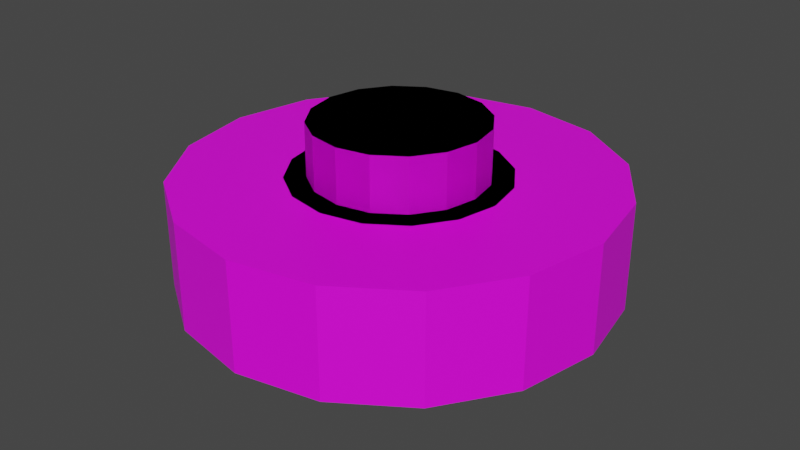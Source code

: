 # Source: models.blend  (saved by Blender 2.91.10; exported with 4.5.12 LTS)
import bpy
from mathutils import Matrix  # noqa: F401  (used for matrix-valued properties, if any)

bpy.ops.wm.read_factory_settings(use_empty=True)
scene = bpy.context.scene
scene.name = 'Scene'

# ---- collections
col_collection = bpy.data.collections.new('Collection'); scene.collection.children.link(col_collection)

# ---- images (referenced by path relative to the original .blend; pixels are not part of the script)
import os
ASSET_DIR = os.environ.get("B2B_ASSET_DIR", "")  # directory of the original .blend (textures are referenced by path, not embedded)
HERE = os.path.dirname(os.path.abspath(__file__))  # packed textures are extracted next to this script under _unpacked/

def load_image(name, relpath, width, height, colorspace="sRGB"):
    """Load a texture the original file referenced (path relative to the .blend, or extracted next to this script)."""
    p = next((c for c in (os.path.join(HERE, relpath), os.path.join(ASSET_DIR, relpath)) if relpath and os.path.exists(c)), "")
    if p:
        img = bpy.data.images.load(p, check_existing=True)
        img.name = name
    else:  # same state as the original file: an image datablock whose file is absent (Cycles renders it pink)
        img = bpy.data.images.new(name, width, height)
        img.source = "FILE"
        img.filepath = "//" + (relpath or name)
    img.colorspace_settings.name = colorspace
    return img
img_palette_png = load_image('palette.png', 'palette.png', 1024, 1024, 'sRGB')

# ---- materials (node trees are filled in below, after node groups)
mat_palette = bpy.data.materials.new('palette')
mat_palette.use_transparent_shadow = False

# ---- material node trees
mat_palette.use_nodes = True; mat_palette.node_tree.nodes.clear()
_N = mat_palette.node_tree.nodes; _L = mat_palette.node_tree.links
n0 = _N.new('ShaderNodeBsdfPrincipled'); n0.name = 'Principled BSDF'; n0.location = (10, 300)
n0.distribution = 'GGX'
n0.subsurface_method = 'BURLEY'
n0.inputs[3].default_value = 1.45
n0.inputs[27].default_value = (0.0, 0.0, 0.0, 1.0)
n0.inputs[28].default_value = 1.0
n1 = _N.new('ShaderNodeOutputMaterial'); n1.name = 'Material Output'; n1.location = (300, 300)
n2 = _N.new('ShaderNodeTexImage'); n2.name = 'Image Texture'; n2.location = (-465, 262)
n2.image = img_palette_png
n2.interpolation = 'Closest'
_L.new(n0.outputs[0], n1.inputs[0])
_L.new(n2.outputs[0], n0.inputs[0])
n1.is_active_output = True

# ---- world
world_world = bpy.data.worlds.new('World'); scene.world = world_world
world_world.use_nodes = True; world_world.node_tree.nodes.clear()
_N = world_world.node_tree.nodes; _L = world_world.node_tree.links
n0 = _N.new('ShaderNodeOutputWorld'); n0.name = 'World Output'; n0.location = (300, 300)
n1 = _N.new('ShaderNodeBackground'); n1.name = 'Background'; n1.location = (10, 300)
n1.inputs[0].default_value = (0.05088, 0.05088, 0.05088, 1.0)
_L.new(n1.outputs[0], n0.inputs[0])
n0.is_active_output = True
world_world.color = (0.05088, 0.05088, 0.05088)
world_world.use_sun_shadow = False
world_world.sun_shadow_jitter_overblur = 0.0

# ---- meshes
me_cylinder_002 = bpy.data.meshes.new('Cylinder.002')
me_cylinder_002.from_pydata([(0.0, 0.0, -0.5), (0.0, 0.0, 0.5), (0.0, 0.4, -0.5), (0.0, 0.4, 0.5), (0.1531, 0.3696, -0.5), (0.1531, 0.3696, 0.5), (0.2828, 0.2828, -0.5), (0.2828, 0.2828, 0.5), (0.3696, 0.1531, -0.5), (0.3696, 0.1531, 0.5), (0.4, -1.748e-08, -0.5), (0.4, -1.748e-08, 0.5), (0.3696, -0.1531, -0.5), (0.3696, -0.1531, 0.5), (0.2828, -0.2828, -0.5), (0.2828, -0.2828, 0.5), (0.1531, -0.3696, -0.5), (0.1531, -0.3696, 0.5), (6.04e-08, -0.4, -0.5), (6.04e-08, -0.4, 0.5), (-0.1531, -0.3696, -0.5), (-0.1531, -0.3696, 0.5), (-0.2828, -0.2828, -0.5), (-0.2828, -0.2828, 0.5), (-0.3696, -0.1531, -0.5), (-0.3696, -0.1531, 0.5), (-0.4, 4.77e-09, -0.5), (-0.4, 4.77e-09, 0.5), (-0.3696, 0.1531, -0.5), (-0.3696, 0.1531, 0.5), (-0.2828, 0.2828, -0.5), (-0.2828, 0.2828, 0.5), (-0.1531, 0.3696, -0.5), (-0.1531, 0.3696, 0.5), (0.0, 0.4, 0.25), (0.1531, 0.3696, 0.25), (0.2828, 0.2828, 0.25), (0.3696, 0.1531, 0.25), (0.4, -1.748e-08, 0.25), (0.3696, -0.1531, 0.25), (0.2828, -0.2828, 0.25), (0.1531, -0.3696, 0.25), (6.04e-08, -0.4, 0.25), (-0.1531, -0.3696, 0.25), (-0.2828, -0.2828, 0.25), (-0.3696, -0.1531, 0.25), (-0.4, 4.77e-09, 0.25), (-0.3696, 0.1531, 0.25), (-0.2828, 0.2828, 0.25), (-0.1531, 0.3696, 0.25), (0.1531, 0.3696, -0.25), (0.2828, 0.2828, -0.25), (0.3696, 0.1531, -0.25), (0.4, -1.748e-08, -0.25), (0.3696, -0.1531, -0.25), (0.2828, -0.2828, -0.25), (0.1531, -0.3696, -0.25), (6.04e-08, -0.4, -0.25), (-0.1531, -0.3696, -0.25), (-0.2828, -0.2828, -0.25), (-0.3696, -0.1531, -0.25), (-0.4, 4.77e-09, -0.25), (-0.3696, 0.1531, -0.25), (-0.2828, 0.2828, -0.25), (-0.1531, 0.3696, -0.25), (0.0, 0.4, -0.25), (9.866e-08, 1.0, -0.25), (9.866e-08, 1.0, 0.25), (-0.3827, 0.9239, 0.25), (-0.7071, 0.7071, 0.25), (-0.9239, 0.3827, 0.25), (-1.0, 5.7e-08, 0.25), (-0.9239, -0.3827, 0.25), (-0.7071, -0.7071, 0.25), (-0.3827, -0.9239, 0.25), (1.765e-07, -1.0, 0.25), (0.3827, -0.9239, 0.25), (0.7071, -0.7071, 0.25), (0.9239, -0.3827, 0.25), (1.0, -5.878e-09, 0.25), (0.9239, 0.3827, 0.25), (0.7071, 0.7071, 0.25), (0.3827, 0.9239, 0.25), (0.3827, 0.9239, -0.25), (0.7071, 0.7071, -0.25), (0.9239, 0.3827, -0.25), (1.0, -5.878e-09, -0.25), (0.9239, -0.3827, -0.25), (0.7071, -0.7071, -0.25), (0.3827, -0.9239, -0.25), (1.765e-07, -1.0, -0.25), (-0.3827, -0.9239, -0.25), (-0.7071, -0.7071, -0.25), (-0.9239, -0.3827, -0.25), (-1.0, 5.7e-08, -0.25), (-0.9239, 0.3827, -0.25), (-0.7071, 0.7071, -0.25), (-0.3827, 0.9239, -0.25)], [], [(0, 2, 4), (1, 5, 3), (34, 3, 5, 35), (0, 4, 6), (1, 7, 5), (35, 5, 7, 36), (0, 6, 8), (1, 9, 7), (36, 7, 9, 37), (0, 8, 10), (1, 11, 9), (37, 9, 11, 38), (0, 10, 12), (1, 13, 11), (38, 11, 13, 39), (0, 12, 14), (1, 15, 13), (39, 13, 15, 40), (0, 14, 16), (1, 17, 15), (40, 15, 17, 41), (0, 16, 18), (1, 19, 17), (41, 17, 19, 42), (0, 18, 20), (1, 21, 19), (42, 19, 21, 43), (0, 20, 22), (1, 23, 21), (43, 21, 23, 44), (0, 22, 24), (1, 25, 23), (44, 23, 25, 45), (0, 24, 26), (1, 27, 25), (45, 25, 27, 46), (0, 26, 28), (1, 29, 27), (46, 27, 29, 47), (0, 28, 30), (1, 31, 29), (47, 29, 31, 48), (0, 30, 32), (1, 33, 31), (48, 31, 33, 49), (0, 32, 2), (1, 3, 33), (49, 33, 3, 34), (48, 49, 68, 69), (59, 58, 91, 92), (35, 36, 81, 82), (49, 34, 67, 68), (58, 57, 90, 91), (36, 37, 80, 81), (57, 56, 89, 90), (37, 38, 79, 80), (56, 55, 88, 89), (38, 39, 78, 79), (55, 54, 87, 88), (39, 40, 77, 78), (54, 53, 86, 87), (40, 41, 76, 77), (53, 52, 85, 86), (2, 65, 50, 4), (4, 50, 51, 6), (6, 51, 52, 8), (8, 52, 53, 10), (10, 53, 54, 12), (12, 54, 55, 14), (14, 55, 56, 16), (16, 56, 57, 18), (18, 57, 58, 20), (20, 58, 59, 22), (22, 59, 60, 24), (24, 60, 61, 26), (26, 61, 62, 28), (28, 62, 63, 30), (30, 63, 64, 32), (32, 64, 65, 2), (41, 42, 75, 76), (96, 69, 68, 97), (95, 70, 69, 96), (94, 71, 70, 95), (93, 72, 71, 94), (92, 73, 72, 93), (91, 74, 73, 92), (90, 75, 74, 91), (89, 76, 75, 90), (88, 77, 76, 89), (87, 78, 77, 88), (86, 79, 78, 87), (85, 80, 79, 86), (84, 81, 80, 85), (83, 82, 81, 84), (66, 67, 82, 83), (97, 68, 67, 66), (34, 35, 82, 67), (60, 59, 92, 93), (47, 48, 69, 70), (61, 60, 93, 94), (46, 47, 70, 71), (62, 61, 94, 95), (45, 46, 71, 72), (63, 62, 95, 96), (44, 45, 72, 73), (50, 65, 66, 83), (64, 63, 96, 97), (43, 44, 73, 74), (51, 50, 83, 84), (65, 64, 97, 66), (42, 43, 74, 75), (52, 51, 84, 85)])
_uv = me_cylinder_002.uv_layers.new(name='UVMap')
_uv.uv.foreach_set('vector', [0.6736, 0.7437, 0.6736, 0.7437, 0.6736, 0.7437, 0.6736, 0.7437, 0.6736, 0.7437, 0.6736, 0.7437, 0.6736, 0.7437, 0.6736, 0.7437, 0.6736, 0.7437, 0.6736, 0.7437, 0.6736, 0.7437, 0.6736, 0.7437, 0.6736, 0.7437, 0.6736, 0.7437, 0.6736, 0.7437, 0.6736, 0.7437, 0.6736, 0.7437, 0.6736, 0.7437, 0.6736, 0.7437, 0.6736, 0.7437, 0.6736, 0.7437, 0.6736, 0.7437, 0.6736, 0.7437, 0.6736, 0.7437, 0.6736, 0.7437, 0.6736, 0.7437, 0.6736, 0.7437, 0.6736, 0.7437, 0.6736, 0.7437, 0.6736, 0.7437, 0.6736, 0.7437, 0.6736, 0.7437, 0.6736, 0.7437, 0.6736, 0.7437, 0.6736, 0.7437, 0.6736, 0.7437, 0.6736, 0.7437, 0.6736, 0.7437, 0.6736, 0.7437, 0.6736, 0.7437, 0.6736, 0.7437, 0.6736, 0.7437, 0.6736, 0.7437, 0.6736, 0.7437, 0.6736, 0.7437, 0.6736, 0.7437, 0.6736, 0.7437, 0.6736, 0.7437, 0.6736, 0.7437, 0.6736, 0.7437, 0.6736, 0.7437, 0.6736, 0.7437, 0.6736, 0.7437, 0.6736, 0.7437, 0.6736, 0.7437, 0.6736, 0.7437, 0.6736, 0.7437, 0.6736, 0.7437, 0.6736, 0.7437, 0.6736, 0.7437, 0.6736, 0.7437, 0.6736, 0.7437, 0.6736, 0.7437, 0.6736, 0.7437, 0.6736, 0.7437, 0.6736, 0.7437, 0.6736, 0.7437, 0.6736, 0.7437, 0.6736, 0.7437, 0.6736, 0.7437, 0.6736, 0.7437, 0.6736, 0.7437, 0.6736, 0.7437, 0.6736, 0.7437, 0.6736, 0.7437, 0.6736, 0.7437, 0.6736, 0.7437, 0.6736, 0.7437, 0.6736, 0.7437, 0.6736, 0.7437, 0.6736, 0.7437, 0.6736, 0.7437, 0.6736, 0.7437, 0.6736, 0.7437, 0.6736, 0.7437, 0.6736, 0.7437, 0.6736, 0.7437, 0.6736, 0.7437, 0.6736, 0.7437, 0.6736, 0.7437, 0.6736, 0.7437, 0.6736, 0.7437, 0.6736, 0.7437, 0.6736, 0.7437, 0.6736, 0.7437, 0.6736, 0.7437, 0.6736, 0.7437, 0.6736, 0.7437, 0.6736, 0.7437, 0.6736, 0.7437, 0.6736, 0.7437, 0.6736, 0.7437, 0.6736, 0.7437, 0.6736, 0.7437, 0.6736, 0.7437, 0.6736, 0.7437, 0.6736, 0.7437, 0.6736, 0.7437, 0.6736, 0.7437, 0.6736, 0.7437, 0.6736, 0.7437, 0.6736, 0.7437, 0.6736, 0.7437, 0.6736, 0.7437, 0.6736, 0.7437, 0.6736, 0.7437, 0.6736, 0.7437, 0.6736, 0.7437, 0.6736, 0.7437, 0.6736, 0.7437, 0.6736, 0.7437, 0.6736, 0.7437, 0.6736, 0.7437, 0.6736, 0.7437, 0.6736, 0.7437, 0.6736, 0.7437, 0.6736, 0.7437, 0.6736, 0.7437, 0.6736, 0.7437, 0.6736, 0.7437, 0.6736, 0.7437, 0.6736, 0.7437, 0.6736, 0.7437, 0.6736, 0.7437, 0.6736, 0.7437, 0.6736, 0.7437, 0.6736, 0.7437, 0.6736, 0.7437, 0.6736, 0.7437, 0.6736, 0.7437, 0.6736, 0.7437, 0.6736, 0.7437, 0.6736, 0.7437, 0.6736, 0.7437, 0.6736, 0.7437, 0.6736, 0.7437, 0.6736, 0.7437, 0.6736, 0.7437, 0.6736, 0.7437, 0.6736, 0.7437, 0.6736, 0.7437, 0.6736, 0.7437, 0.6736, 0.7437, 0.6736, 0.7437, 0.6736, 0.7437, 0.6736, 0.7437, 0.6736, 0.7437, 0.6736, 0.7437, 0.6736, 0.7437, 0.6736, 0.7437, 0.2597, 0.3376, 0.2597, 0.3376, 0.2597, 0.3376, 0.2597, 0.3376, 0.2597, 0.3376, 0.2597, 0.3376, 0.2597, 0.3376, 0.2597, 0.3376, 0.2597, 0.3376, 0.2597, 0.3376, 0.2597, 0.3376, 0.2597, 0.3376, 0.2597, 0.3376, 0.2597, 0.3376, 0.2597, 0.3376, 0.2597, 0.3376, 0.2597, 0.3376, 0.2597, 0.3376, 0.2597, 0.3376, 0.2597, 0.3376, 0.2597, 0.3376, 0.2597, 0.3376, 0.2597, 0.3376, 0.2597, 0.3376, 0.2597, 0.3376, 0.2597, 0.3376, 0.2597, 0.3376, 0.2597, 0.3376, 0.2597, 0.3376, 0.2597, 0.3376, 0.2597, 0.3376, 0.2597, 0.3376, 0.2597, 0.3376, 0.2597, 0.3376, 0.2597, 0.3376, 0.2597, 0.3376, 0.2597, 0.3376, 0.2597, 0.3376, 0.2597, 0.3376, 0.2597, 0.3376, 0.2597, 0.3376, 0.2597, 0.3376, 0.2597, 0.3376, 0.2597, 0.3376, 0.2597, 0.3376, 0.2597, 0.3376, 0.2597, 0.3376, 0.2597, 0.3376, 0.2597, 0.3376, 0.2597, 0.3376, 0.2597, 0.3376, 0.2597, 0.3376, 0.2597, 0.3376, 0.2597, 0.3376, 0.2597, 0.3376, 0.2597, 0.3376, 0.2597, 0.3376, 0.2597, 0.3376, 0.2597, 0.3376, 0.2597, 0.3376, 0.6736, 0.7437, 0.6736, 0.7437, 0.6736, 0.7437, 0.6736, 0.7437, 0.6736, 0.7437, 0.6736, 0.7437, 0.6736, 0.7437, 0.6736, 0.7437, 0.6736, 0.7437, 0.6736, 0.7437, 0.6736, 0.7437, 0.6736, 0.7437, 0.6736, 0.7437, 0.6736, 0.7437, 0.6736, 0.7437, 0.6736, 0.7437, 0.6736, 0.7437, 0.6736, 0.7437, 0.6736, 0.7437, 0.6736, 0.7437, 0.6736, 0.7437, 0.6736, 0.7437, 0.6736, 0.7437, 0.6736, 0.7437, 0.6736, 0.7437, 0.6736, 0.7437, 0.6736, 0.7437, 0.6736, 0.7437, 0.6736, 0.7437, 0.6736, 0.7437, 0.6736, 0.7437, 0.6736, 0.7437, 0.6736, 0.7437, 0.6736, 0.7437, 0.6736, 0.7437, 0.6736, 0.7437, 0.6736, 0.7437, 0.6736, 0.7437, 0.6736, 0.7437, 0.6736, 0.7437, 0.6736, 0.7437, 0.6736, 0.7437, 0.6736, 0.7437, 0.6736, 0.7437, 0.6736, 0.7437, 0.6736, 0.7437, 0.6736, 0.7437, 0.6736, 0.7437, 0.6736, 0.7437, 0.6736, 0.7437, 0.6736, 0.7437, 0.6736, 0.7437, 0.6736, 0.7437, 0.6736, 0.7437, 0.6736, 0.7437, 0.6736, 0.7437, 0.6736, 0.7437, 0.6736, 0.7437, 0.6736, 0.7437, 0.6736, 0.7437, 0.6736, 0.7437, 0.6736, 0.7437, 0.6736, 0.7437, 0.6736, 0.7437, 0.2597, 0.3376, 0.2597, 0.3376, 0.2597, 0.3376, 0.2597, 0.3376, 0.2597, 0.3376, 0.2597, 0.3376, 0.2597, 0.3376, 0.2597, 0.3376, 0.2597, 0.3376, 0.2597, 0.3376, 0.2597, 0.3376, 0.2597, 0.3376, 0.2597, 0.3376, 0.2597, 0.3376, 0.2597, 0.3376, 0.2597, 0.3376, 0.2597, 0.3376, 0.2597, 0.3376, 0.2597, 0.3376, 0.2597, 0.3376, 0.2597, 0.3376, 0.2597, 0.3376, 0.2597, 0.3376, 0.2597, 0.3376, 0.2597, 0.3376, 0.2597, 0.3376, 0.2597, 0.3376, 0.2597, 0.3376, 0.2597, 0.3376, 0.2597, 0.3376, 0.2597, 0.3376, 0.2597, 0.3376, 0.2597, 0.3376, 0.2597, 0.3376, 0.2597, 0.3376, 0.2597, 0.3376, 0.2597, 0.3376, 0.2597, 0.3376, 0.2597, 0.3376, 0.2597, 0.3376, 0.2597, 0.3376, 0.2597, 0.3376, 0.2597, 0.3376, 0.2597, 0.3376, 0.2597, 0.3376, 0.2597, 0.3376, 0.2597, 0.3376, 0.2597, 0.3376, 0.2597, 0.3376, 0.2597, 0.3376, 0.2597, 0.3376, 0.2597, 0.3376, 0.2597, 0.3376, 0.2597, 0.3376, 0.2597, 0.3376, 0.2597, 0.3376, 0.2597, 0.3376, 0.2597, 0.3376, 0.2597, 0.3376, 0.2597, 0.3376, 0.2597, 0.3376, 0.2597, 0.3376, 0.2597, 0.3376, 0.2597, 0.3376, 0.2597, 0.3376, 0.2597, 0.3376, 0.2597, 0.3376, 0.2597, 0.3376, 0.2597, 0.3376, 0.2597, 0.3376, 0.2597, 0.3376, 0.2597, 0.3376, 0.2597, 0.3376, 0.2597, 0.3376, 0.2597, 0.3376, 0.2597, 0.3376, 0.2597, 0.3376, 0.2597, 0.3376, 0.2597, 0.3376, 0.2597, 0.3376, 0.2597, 0.3376, 0.2597, 0.3376, 0.2597, 0.3376, 0.2597, 0.3376, 0.2597, 0.3376, 0.2597, 0.3376, 0.2597, 0.3376, 0.2597, 0.3376, 0.2597, 0.3376, 0.2597, 0.3376, 0.2597, 0.3376, 0.2597, 0.3376, 0.2597, 0.3376, 0.2597, 0.3376, 0.2597, 0.3376, 0.2597, 0.3376, 0.2597, 0.3376, 0.2597, 0.3376, 0.2597, 0.3376, 0.2597, 0.3376, 0.2597, 0.3376, 0.2597, 0.3376, 0.2597, 0.3376, 0.2597, 0.3376, 0.2597, 0.3376, 0.2597, 0.3376, 0.2597, 0.3376, 0.2597, 0.3376, 0.2597, 0.3376, 0.2597, 0.3376, 0.2597, 0.3376, 0.2597, 0.3376, 0.2597, 0.3376, 0.2597, 0.3376, 0.2597, 0.3376, 0.2597, 0.3376, 0.2597, 0.3376, 0.2597, 0.3376, 0.2597, 0.3376, 0.2597, 0.3376, 0.2597, 0.3376, 0.2597, 0.3376, 0.2597, 0.3376, 0.2597, 0.3376, 0.2597, 0.3376, 0.2597, 0.3376, 0.2597, 0.3376, 0.2597, 0.3376, 0.2597, 0.3376, 0.2597, 0.3376, 0.2597, 0.3376, 0.2597, 0.3376])
me_cylinder_002.materials.append(mat_palette)
me_cylinder_002.use_remesh_fix_poles = True
me_cylinder_002.use_remesh_preserve_attributes = False
me_cylinder_002.use_mirror_vertex_groups = False
me_cylinder_002.update()
me_cylinder_003 = bpy.data.meshes.new('Cylinder.003')
me_cylinder_003.from_pydata([(0.0, 0.0, -0.5), (0.0, 0.0, 0.5), (0.0, 0.4, -0.5), (0.0, 0.4, 0.5), (0.1531, 0.3696, -0.5), (0.1531, 0.3696, 0.5), (0.2828, 0.2828, -0.5), (0.2828, 0.2828, 0.5), (0.3696, 0.1531, -0.5), (0.3696, 0.1531, 0.5), (0.4, -1.748e-08, -0.5), (0.4, -1.748e-08, 0.5), (0.3696, -0.1531, -0.5), (0.3696, -0.1531, 0.5), (0.2828, -0.2828, -0.5), (0.2828, -0.2828, 0.5), (0.1531, -0.3696, -0.5), (0.1531, -0.3696, 0.5), (6.04e-08, -0.4, -0.5), (6.04e-08, -0.4, 0.5), (-0.1531, -0.3696, -0.5), (-0.1531, -0.3696, 0.5), (-0.2828, -0.2828, -0.5), (-0.2828, -0.2828, 0.5), (-0.3696, -0.1531, -0.5), (-0.3696, -0.1531, 0.5), (-0.4, 4.77e-09, -0.5), (-0.4, 4.77e-09, 0.5), (-0.3696, 0.1531, -0.5), (-0.3696, 0.1531, 0.5), (-0.2828, 0.2828, -0.5), (-0.2828, 0.2828, 0.5), (-0.1531, 0.3696, -0.5), (-0.1531, 0.3696, 0.5), (0.0, 0.4, 0.25), (0.1531, 0.3696, 0.25), (0.2828, 0.2828, 0.25), (0.3696, 0.1531, 0.25), (0.4, -1.748e-08, 0.25), (0.3696, -0.1531, 0.25), (0.2828, -0.2828, 0.25), (0.1531, -0.3696, 0.25), (6.04e-08, -0.4, 0.25), (-0.1531, -0.3696, 0.25), (-0.2828, -0.2828, 0.25), (-0.3696, -0.1531, 0.25), (-0.4, 4.77e-09, 0.25), (-0.3696, 0.1531, 0.25), (-0.2828, 0.2828, 0.25), (-0.1531, 0.3696, 0.25), (0.1531, 0.3696, -0.25), (0.2828, 0.2828, -0.25), (0.3696, 0.1531, -0.25), (0.4, -1.748e-08, -0.25), (0.3696, -0.1531, -0.25), (0.2828, -0.2828, -0.25), (0.1531, -0.3696, -0.25), (6.04e-08, -0.4, -0.25), (-0.1531, -0.3696, -0.25), (-0.2828, -0.2828, -0.25), (-0.3696, -0.1531, -0.25), (-0.4, 4.77e-09, -0.25), (-0.3696, 0.1531, -0.25), (-0.2828, 0.2828, -0.25), (-0.1531, 0.3696, -0.25), (0.0, 0.4, -0.25), (4.933e-08, 0.5, -0.25), (4.933e-08, 0.5, 0.25), (-0.1913, 0.4619, 0.25), (-0.3536, 0.3536, 0.25), (-0.4619, 0.1913, 0.25), (-0.5, 3.502e-08, 0.25), (-0.4619, -0.1913, 0.25), (-0.3536, -0.3536, 0.25), (-0.1913, -0.4619, 0.25), (8.823e-08, -0.5, 0.25), (0.1913, -0.4619, 0.25), (0.3536, -0.3536, 0.25), (0.4619, -0.1913, 0.25), (0.5, 3.58e-09, 0.25), (0.4619, 0.1913, 0.25), (0.3536, 0.3536, 0.25), (0.1913, 0.4619, 0.25), (0.1913, 0.4619, -0.25), (0.3536, 0.3536, -0.25), (0.4619, 0.1913, -0.25), (0.5, 3.58e-09, -0.25), (0.4619, -0.1913, -0.25), (0.3536, -0.3536, -0.25), (0.1913, -0.4619, -0.25), (8.823e-08, -0.5, -0.25), (-0.1913, -0.4619, -0.25), (-0.3536, -0.3536, -0.25), (-0.4619, -0.1913, -0.25), (-0.5, 3.502e-08, -0.25), (-0.4619, 0.1913, -0.25), (-0.3536, 0.3536, -0.25), (-0.1913, 0.4619, -0.25)], [], [(0, 2, 4), (1, 5, 3), (34, 3, 5, 35), (0, 4, 6), (1, 7, 5), (35, 5, 7, 36), (0, 6, 8), (1, 9, 7), (36, 7, 9, 37), (0, 8, 10), (1, 11, 9), (37, 9, 11, 38), (0, 10, 12), (1, 13, 11), (38, 11, 13, 39), (0, 12, 14), (1, 15, 13), (39, 13, 15, 40), (0, 14, 16), (1, 17, 15), (40, 15, 17, 41), (0, 16, 18), (1, 19, 17), (41, 17, 19, 42), (0, 18, 20), (1, 21, 19), (42, 19, 21, 43), (0, 20, 22), (1, 23, 21), (43, 21, 23, 44), (0, 22, 24), (1, 25, 23), (44, 23, 25, 45), (0, 24, 26), (1, 27, 25), (45, 25, 27, 46), (0, 26, 28), (1, 29, 27), (46, 27, 29, 47), (0, 28, 30), (1, 31, 29), (47, 29, 31, 48), (0, 30, 32), (1, 33, 31), (48, 31, 33, 49), (0, 32, 2), (1, 3, 33), (49, 33, 3, 34), (48, 49, 68, 69), (59, 58, 91, 92), (35, 36, 81, 82), (49, 34, 67, 68), (58, 57, 90, 91), (36, 37, 80, 81), (57, 56, 89, 90), (37, 38, 79, 80), (56, 55, 88, 89), (38, 39, 78, 79), (55, 54, 87, 88), (39, 40, 77, 78), (54, 53, 86, 87), (40, 41, 76, 77), (53, 52, 85, 86), (2, 65, 50, 4), (4, 50, 51, 6), (6, 51, 52, 8), (8, 52, 53, 10), (10, 53, 54, 12), (12, 54, 55, 14), (14, 55, 56, 16), (16, 56, 57, 18), (18, 57, 58, 20), (20, 58, 59, 22), (22, 59, 60, 24), (24, 60, 61, 26), (26, 61, 62, 28), (28, 62, 63, 30), (30, 63, 64, 32), (32, 64, 65, 2), (41, 42, 75, 76), (96, 69, 68, 97), (95, 70, 69, 96), (94, 71, 70, 95), (93, 72, 71, 94), (92, 73, 72, 93), (91, 74, 73, 92), (90, 75, 74, 91), (89, 76, 75, 90), (88, 77, 76, 89), (87, 78, 77, 88), (86, 79, 78, 87), (85, 80, 79, 86), (84, 81, 80, 85), (83, 82, 81, 84), (66, 67, 82, 83), (97, 68, 67, 66), (34, 35, 82, 67), (60, 59, 92, 93), (47, 48, 69, 70), (61, 60, 93, 94), (46, 47, 70, 71), (62, 61, 94, 95), (45, 46, 71, 72), (63, 62, 95, 96), (44, 45, 72, 73), (50, 65, 66, 83), (64, 63, 96, 97), (43, 44, 73, 74), (51, 50, 83, 84), (65, 64, 97, 66), (42, 43, 74, 75), (52, 51, 84, 85)])
_uv = me_cylinder_003.uv_layers.new(name='UVMap')
_uv.uv.foreach_set('vector', [0.7418, 0.2725, 0.7418, 0.2725, 0.7418, 0.2725, 0.7418, 0.2725, 0.7418, 0.2725, 0.7418, 0.2725, 0.7418, 0.2725, 0.7418, 0.2725, 0.7418, 0.2725, 0.7418, 0.2725, 0.7418, 0.2725, 0.7418, 0.2725, 0.7418, 0.2725, 0.7418, 0.2725, 0.7418, 0.2725, 0.7418, 0.2725, 0.7418, 0.2725, 0.7418, 0.2725, 0.7418, 0.2725, 0.7418, 0.2725, 0.7418, 0.2725, 0.7418, 0.2725, 0.7418, 0.2725, 0.7418, 0.2725, 0.7418, 0.2725, 0.7418, 0.2725, 0.7418, 0.2725, 0.7418, 0.2725, 0.7418, 0.2725, 0.7418, 0.2725, 0.7418, 0.2725, 0.7418, 0.2725, 0.7418, 0.2725, 0.7418, 0.2725, 0.7418, 0.2725, 0.7418, 0.2725, 0.7418, 0.2725, 0.7418, 0.2725, 0.7418, 0.2725, 0.7418, 0.2725, 0.7418, 0.2725, 0.7418, 0.2725, 0.7418, 0.2725, 0.7418, 0.2725, 0.7418, 0.2725, 0.7418, 0.2725, 0.7418, 0.2725, 0.7418, 0.2725, 0.7418, 0.2725, 0.7418, 0.2725, 0.7418, 0.2725, 0.7418, 0.2725, 0.7418, 0.2725, 0.7418, 0.2725, 0.7418, 0.2725, 0.7418, 0.2725, 0.7418, 0.2725, 0.7418, 0.2725, 0.7418, 0.2725, 0.7418, 0.2725, 0.7418, 0.2725, 0.7418, 0.2725, 0.7418, 0.2725, 0.7418, 0.2725, 0.7418, 0.2725, 0.7418, 0.2725, 0.7418, 0.2725, 0.7418, 0.2725, 0.7418, 0.2725, 0.7418, 0.2725, 0.7418, 0.2725, 0.7418, 0.2725, 0.7418, 0.2725, 0.7418, 0.2725, 0.7418, 0.2725, 0.7418, 0.2725, 0.7418, 0.2725, 0.7418, 0.2725, 0.7418, 0.2725, 0.7418, 0.2725, 0.7418, 0.2725, 0.7418, 0.2725, 0.7418, 0.2725, 0.7418, 0.2725, 0.7418, 0.2725, 0.7418, 0.2725, 0.7418, 0.2725, 0.7418, 0.2725, 0.7418, 0.2725, 0.7418, 0.2725, 0.7418, 0.2725, 0.7418, 0.2725, 0.7418, 0.2725, 0.7418, 0.2725, 0.7418, 0.2725, 0.7418, 0.2725, 0.7418, 0.2725, 0.7418, 0.2725, 0.7418, 0.2725, 0.7418, 0.2725, 0.7418, 0.2725, 0.7418, 0.2725, 0.7418, 0.2725, 0.7418, 0.2725, 0.7418, 0.2725, 0.7418, 0.2725, 0.7418, 0.2725, 0.7418, 0.2725, 0.7418, 0.2725, 0.7418, 0.2725, 0.7418, 0.2725, 0.7418, 0.2725, 0.7418, 0.2725, 0.7418, 0.2725, 0.7418, 0.2725, 0.7418, 0.2725, 0.7418, 0.2725, 0.7418, 0.2725, 0.7418, 0.2725, 0.7418, 0.2725, 0.7418, 0.2725, 0.7418, 0.2725, 0.7418, 0.2725, 0.7418, 0.2725, 0.7418, 0.2725, 0.7418, 0.2725, 0.7418, 0.2725, 0.7418, 0.2725, 0.7418, 0.2725, 0.7418, 0.2725, 0.7418, 0.2725, 0.7418, 0.2725, 0.7418, 0.2725, 0.7418, 0.2725, 0.7418, 0.2725, 0.7418, 0.2725, 0.7418, 0.2725, 0.7418, 0.2725, 0.7418, 0.2725, 0.7418, 0.2725, 0.7418, 0.2725, 0.7418, 0.2725, 0.7418, 0.2725, 0.7418, 0.2725, 0.7418, 0.2725, 0.7418, 0.2725, 0.7418, 0.2725, 0.7418, 0.2725, 0.7418, 0.2725, 0.7418, 0.2725, 0.7418, 0.2725, 0.7418, 0.2725, 0.7418, 0.2725, 0.7418, 0.2725, 0.7418, 0.2725, 0.7418, 0.2725, 0.7418, 0.2725, 0.7418, 0.2725, 0.7418, 0.2725, 0.7418, 0.2725, 0.2489, 0.2539, 0.2489, 0.2539, 0.2489, 0.2539, 0.2489, 0.2539, 0.2489, 0.2539, 0.2489, 0.2539, 0.2489, 0.2539, 0.2489, 0.2539, 0.2489, 0.2539, 0.2489, 0.2539, 0.2489, 0.2539, 0.2489, 0.2539, 0.2489, 0.2539, 0.2489, 0.2539, 0.2489, 0.2539, 0.2489, 0.2539, 0.2489, 0.2539, 0.2489, 0.2539, 0.2489, 0.2539, 0.2489, 0.2539, 0.2489, 0.2539, 0.2489, 0.2539, 0.2489, 0.2539, 0.2489, 0.2539, 0.2489, 0.2539, 0.2489, 0.2539, 0.2489, 0.2539, 0.2489, 0.2539, 0.2489, 0.2539, 0.2489, 0.2539, 0.2489, 0.2539, 0.2489, 0.2539, 0.2489, 0.2539, 0.2489, 0.2539, 0.2489, 0.2539, 0.2489, 0.2539, 0.2489, 0.2539, 0.2489, 0.2539, 0.2489, 0.2539, 0.2489, 0.2539, 0.2489, 0.2539, 0.2489, 0.2539, 0.2489, 0.2539, 0.2489, 0.2539, 0.2489, 0.2539, 0.2489, 0.2539, 0.2489, 0.2539, 0.2489, 0.2539, 0.2489, 0.2539, 0.2489, 0.2539, 0.2489, 0.2539, 0.2489, 0.2539, 0.2489, 0.2539, 0.2489, 0.2539, 0.2489, 0.2539, 0.2489, 0.2539, 0.2489, 0.2539, 0.2489, 0.2539, 0.2489, 0.2539, 0.2489, 0.2539, 0.7418, 0.2725, 0.7418, 0.2725, 0.7418, 0.2725, 0.7418, 0.2725, 0.7418, 0.2725, 0.7418, 0.2725, 0.7418, 0.2725, 0.7418, 0.2725, 0.7418, 0.2725, 0.7418, 0.2725, 0.7418, 0.2725, 0.7418, 0.2725, 0.7418, 0.2725, 0.7418, 0.2725, 0.7418, 0.2725, 0.7418, 0.2725, 0.7418, 0.2725, 0.7418, 0.2725, 0.7418, 0.2725, 0.7418, 0.2725, 0.7418, 0.2725, 0.7418, 0.2725, 0.7418, 0.2725, 0.7418, 0.2725, 0.7418, 0.2725, 0.7418, 0.2725, 0.7418, 0.2725, 0.7418, 0.2725, 0.7418, 0.2725, 0.7418, 0.2725, 0.7418, 0.2725, 0.7418, 0.2725, 0.7418, 0.2725, 0.7418, 0.2725, 0.7418, 0.2725, 0.7418, 0.2725, 0.7418, 0.2725, 0.7418, 0.2725, 0.7418, 0.2725, 0.7418, 0.2725, 0.7418, 0.2725, 0.7418, 0.2725, 0.7418, 0.2725, 0.7418, 0.2725, 0.7418, 0.2725, 0.7418, 0.2725, 0.7418, 0.2725, 0.7418, 0.2725, 0.7418, 0.2725, 0.7418, 0.2725, 0.7418, 0.2725, 0.7418, 0.2725, 0.7418, 0.2725, 0.7418, 0.2725, 0.7418, 0.2725, 0.7418, 0.2725, 0.7418, 0.2725, 0.7418, 0.2725, 0.7418, 0.2725, 0.7418, 0.2725, 0.7418, 0.2725, 0.7418, 0.2725, 0.7418, 0.2725, 0.7418, 0.2725, 0.2489, 0.2539, 0.2489, 0.2539, 0.2489, 0.2539, 0.2489, 0.2539, 0.2489, 0.2539, 0.2489, 0.2539, 0.2489, 0.2539, 0.2489, 0.2539, 0.2489, 0.2539, 0.2489, 0.2539, 0.2489, 0.2539, 0.2489, 0.2539, 0.2489, 0.2539, 0.2489, 0.2539, 0.2489, 0.2539, 0.2489, 0.2539, 0.2489, 0.2539, 0.2489, 0.2539, 0.2489, 0.2539, 0.2489, 0.2539, 0.2489, 0.2539, 0.2489, 0.2539, 0.2489, 0.2539, 0.2489, 0.2539, 0.2489, 0.2539, 0.2489, 0.2539, 0.2489, 0.2539, 0.2489, 0.2539, 0.2489, 0.2539, 0.2489, 0.2539, 0.2489, 0.2539, 0.2489, 0.2539, 0.2489, 0.2539, 0.2489, 0.2539, 0.2489, 0.2539, 0.2489, 0.2539, 0.2489, 0.2539, 0.2489, 0.2539, 0.2489, 0.2539, 0.2489, 0.2539, 0.2489, 0.2539, 0.2489, 0.2539, 0.2489, 0.2539, 0.2489, 0.2539, 0.2489, 0.2539, 0.2489, 0.2539, 0.2489, 0.2539, 0.2489, 0.2539, 0.2489, 0.2539, 0.2489, 0.2539, 0.2489, 0.2539, 0.2489, 0.2539, 0.2489, 0.2539, 0.2489, 0.2539, 0.2489, 0.2539, 0.2489, 0.2539, 0.2489, 0.2539, 0.2489, 0.2539, 0.2489, 0.2539, 0.2489, 0.2539, 0.2489, 0.2539, 0.2489, 0.2539, 0.2489, 0.2539, 0.2489, 0.2539, 0.2489, 0.2539, 0.2489, 0.2539, 0.2489, 0.2539, 0.2489, 0.2539, 0.2489, 0.2539, 0.2489, 0.2539, 0.2489, 0.2539, 0.2489, 0.2539, 0.2489, 0.2539, 0.2489, 0.2539, 0.2489, 0.2539, 0.2489, 0.2539, 0.2489, 0.2539, 0.2489, 0.2539, 0.2489, 0.2539, 0.2489, 0.2539, 0.2489, 0.2539, 0.2489, 0.2539, 0.2489, 0.2539, 0.2489, 0.2539, 0.2489, 0.2539, 0.2489, 0.2539, 0.2489, 0.2539, 0.2489, 0.2539, 0.2489, 0.2539, 0.2489, 0.2539, 0.2489, 0.2539, 0.2489, 0.2539, 0.2489, 0.2539, 0.2489, 0.2539, 0.2489, 0.2539, 0.2489, 0.2539, 0.2489, 0.2539, 0.2489, 0.2539, 0.2489, 0.2539, 0.2489, 0.2539, 0.2489, 0.2539, 0.2489, 0.2539, 0.2489, 0.2539, 0.2489, 0.2539, 0.2489, 0.2539, 0.2489, 0.2539, 0.2489, 0.2539, 0.2489, 0.2539, 0.2489, 0.2539, 0.2489, 0.2539, 0.2489, 0.2539, 0.2489, 0.2539, 0.2489, 0.2539, 0.2489, 0.2539, 0.2489, 0.2539, 0.2489, 0.2539, 0.2489, 0.2539, 0.2489, 0.2539, 0.2489, 0.2539, 0.2489, 0.2539, 0.2489, 0.2539, 0.2489, 0.2539, 0.2489, 0.2539, 0.2489, 0.2539, 0.2489, 0.2539, 0.2489, 0.2539, 0.2489, 0.2539, 0.2489, 0.2539, 0.2489, 0.2539, 0.2489, 0.2539, 0.2489, 0.2539, 0.2489, 0.2539])
me_cylinder_003.materials.append(mat_palette)
me_cylinder_003.use_remesh_fix_poles = True
me_cylinder_003.use_remesh_preserve_attributes = False
me_cylinder_003.use_mirror_vertex_groups = False
me_cylinder_003.update()
me_cylinder_004 = bpy.data.meshes.new('Cylinder.004')
me_cylinder_004.from_pydata([(0.0, 0.0, -0.5), (0.0, 0.0, 0.5), (0.0, 0.4, -0.5), (0.0, 0.4, 0.5), (0.1531, 0.3696, -0.5), (0.1531, 0.3696, 0.5), (0.2828, 0.2828, -0.5), (0.2828, 0.2828, 0.5), (0.3696, 0.1531, -0.5), (0.3696, 0.1531, 0.5), (0.4, -1.748e-08, -0.5), (0.4, -1.748e-08, 0.5), (0.3696, -0.1531, -0.5), (0.3696, -0.1531, 0.5), (0.2828, -0.2828, -0.5), (0.2828, -0.2828, 0.5), (0.1531, -0.3696, -0.5), (0.1531, -0.3696, 0.5), (6.04e-08, -0.4, -0.5), (6.04e-08, -0.4, 0.5), (-0.1531, -0.3696, -0.5), (-0.1531, -0.3696, 0.5), (-0.2828, -0.2828, -0.5), (-0.2828, -0.2828, 0.5), (-0.3696, -0.1531, -0.5), (-0.3696, -0.1531, 0.5), (-0.4, 4.77e-09, -0.5), (-0.4, 4.77e-09, 0.5), (-0.3696, 0.1531, -0.5), (-0.3696, 0.1531, 0.5), (-0.2828, 0.2828, -0.5), (-0.2828, 0.2828, 0.5), (-0.1531, 0.3696, -0.5), (-0.1531, 0.3696, 0.5), (0.0, 0.4, 0.25), (0.1531, 0.3696, 0.25), (0.2828, 0.2828, 0.25), (0.3696, 0.1531, 0.25), (0.4, -1.748e-08, 0.25), (0.3696, -0.1531, 0.25), (0.2828, -0.2828, 0.25), (0.1531, -0.3696, 0.25), (6.04e-08, -0.4, 0.25), (-0.1531, -0.3696, 0.25), (-0.2828, -0.2828, 0.25), (-0.3696, -0.1531, 0.25), (-0.4, 4.77e-09, 0.25), (-0.3696, 0.1531, 0.25), (-0.2828, 0.2828, 0.25), (-0.1531, 0.3696, 0.25), (0.1531, 0.3696, -0.25), (0.2828, 0.2828, -0.25), (0.3696, 0.1531, -0.25), (0.4, -1.748e-08, -0.25), (0.3696, -0.1531, -0.25), (0.2828, -0.2828, -0.25), (0.1531, -0.3696, -0.25), (6.04e-08, -0.4, -0.25), (-0.1531, -0.3696, -0.25), (-0.2828, -0.2828, -0.25), (-0.3696, -0.1531, -0.25), (-0.4, 4.77e-09, -0.25), (-0.3696, 0.1531, -0.25), (-0.2828, 0.2828, -0.25), (-0.1531, 0.3696, -0.25), (0.0, 0.4, -0.25), (4.933e-08, 0.5, -0.25), (4.933e-08, 0.5, 0.25), (-0.1913, 0.4619, 0.25), (-0.3536, 0.3536, 0.25), (-0.4619, 0.1913, 0.25), (-0.5, 3.502e-08, 0.25), (-0.4619, -0.1913, 0.25), (-0.3536, -0.3536, 0.25), (-0.1913, -0.4619, 0.25), (8.823e-08, -0.5, 0.25), (0.1913, -0.4619, 0.25), (0.3536, -0.3536, 0.25), (0.4619, -0.1913, 0.25), (0.5, 3.58e-09, 0.25), (0.4619, 0.1913, 0.25), (0.3536, 0.3536, 0.25), (0.1913, 0.4619, 0.25), (0.1913, 0.4619, -0.25), (0.3536, 0.3536, -0.25), (0.4619, 0.1913, -0.25), (0.5, 3.58e-09, -0.25), (0.4619, -0.1913, -0.25), (0.3536, -0.3536, -0.25), (0.1913, -0.4619, -0.25), (8.823e-08, -0.5, -0.25), (-0.1913, -0.4619, -0.25), (-0.3536, -0.3536, -0.25), (-0.4619, -0.1913, -0.25), (-0.5, 3.502e-08, -0.25), (-0.4619, 0.1913, -0.25), (-0.3536, 0.3536, -0.25), (-0.1913, 0.4619, -0.25)], [], [(0, 2, 4), (1, 5, 3), (34, 3, 5, 35), (0, 4, 6), (1, 7, 5), (35, 5, 7, 36), (0, 6, 8), (1, 9, 7), (36, 7, 9, 37), (0, 8, 10), (1, 11, 9), (37, 9, 11, 38), (0, 10, 12), (1, 13, 11), (38, 11, 13, 39), (0, 12, 14), (1, 15, 13), (39, 13, 15, 40), (0, 14, 16), (1, 17, 15), (40, 15, 17, 41), (0, 16, 18), (1, 19, 17), (41, 17, 19, 42), (0, 18, 20), (1, 21, 19), (42, 19, 21, 43), (0, 20, 22), (1, 23, 21), (43, 21, 23, 44), (0, 22, 24), (1, 25, 23), (44, 23, 25, 45), (0, 24, 26), (1, 27, 25), (45, 25, 27, 46), (0, 26, 28), (1, 29, 27), (46, 27, 29, 47), (0, 28, 30), (1, 31, 29), (47, 29, 31, 48), (0, 30, 32), (1, 33, 31), (48, 31, 33, 49), (0, 32, 2), (1, 3, 33), (49, 33, 3, 34), (48, 49, 68, 69), (59, 58, 91, 92), (35, 36, 81, 82), (49, 34, 67, 68), (58, 57, 90, 91), (36, 37, 80, 81), (57, 56, 89, 90), (37, 38, 79, 80), (56, 55, 88, 89), (38, 39, 78, 79), (55, 54, 87, 88), (39, 40, 77, 78), (54, 53, 86, 87), (40, 41, 76, 77), (53, 52, 85, 86), (2, 65, 50, 4), (4, 50, 51, 6), (6, 51, 52, 8), (8, 52, 53, 10), (10, 53, 54, 12), (12, 54, 55, 14), (14, 55, 56, 16), (16, 56, 57, 18), (18, 57, 58, 20), (20, 58, 59, 22), (22, 59, 60, 24), (24, 60, 61, 26), (26, 61, 62, 28), (28, 62, 63, 30), (30, 63, 64, 32), (32, 64, 65, 2), (41, 42, 75, 76), (96, 69, 68, 97), (95, 70, 69, 96), (94, 71, 70, 95), (93, 72, 71, 94), (92, 73, 72, 93), (91, 74, 73, 92), (90, 75, 74, 91), (89, 76, 75, 90), (88, 77, 76, 89), (87, 78, 77, 88), (86, 79, 78, 87), (85, 80, 79, 86), (84, 81, 80, 85), (83, 82, 81, 84), (66, 67, 82, 83), (97, 68, 67, 66), (34, 35, 82, 67), (60, 59, 92, 93), (47, 48, 69, 70), (61, 60, 93, 94), (46, 47, 70, 71), (62, 61, 94, 95), (45, 46, 71, 72), (63, 62, 95, 96), (44, 45, 72, 73), (50, 65, 66, 83), (64, 63, 96, 97), (43, 44, 73, 74), (51, 50, 83, 84), (65, 64, 97, 66), (42, 43, 74, 75), (52, 51, 84, 85)])
_uv = me_cylinder_004.uv_layers.new(name='UVMap')
_uv.uv.foreach_set('vector', [0.2396, 0.7902, 0.2396, 0.7902, 0.2396, 0.7902, 0.2396, 0.7902, 0.2396, 0.7902, 0.2396, 0.7902, 0.2396, 0.7902, 0.2396, 0.7902, 0.2396, 0.7902, 0.2396, 0.7902, 0.2396, 0.7902, 0.2396, 0.7902, 0.2396, 0.7902, 0.2396, 0.7902, 0.2396, 0.7902, 0.2396, 0.7902, 0.2396, 0.7902, 0.2396, 0.7902, 0.2396, 0.7902, 0.2396, 0.7902, 0.2396, 0.7902, 0.2396, 0.7902, 0.2396, 0.7902, 0.2396, 0.7902, 0.2396, 0.7902, 0.2396, 0.7902, 0.2396, 0.7902, 0.2396, 0.7902, 0.2396, 0.7902, 0.2396, 0.7902, 0.2396, 0.7902, 0.2396, 0.7902, 0.2396, 0.7902, 0.2396, 0.7902, 0.2396, 0.7902, 0.2396, 0.7902, 0.2396, 0.7902, 0.2396, 0.7902, 0.2396, 0.7902, 0.2396, 0.7902, 0.2396, 0.7902, 0.2396, 0.7902, 0.2396, 0.7902, 0.2396, 0.7902, 0.2396, 0.7902, 0.2396, 0.7902, 0.2396, 0.7902, 0.2396, 0.7902, 0.2396, 0.7902, 0.2396, 0.7902, 0.2396, 0.7902, 0.2396, 0.7902, 0.2396, 0.7902, 0.2396, 0.7902, 0.2396, 0.7902, 0.2396, 0.7902, 0.2396, 0.7902, 0.2396, 0.7902, 0.2396, 0.7902, 0.2396, 0.7902, 0.2396, 0.7902, 0.2396, 0.7902, 0.2396, 0.7902, 0.2396, 0.7902, 0.2396, 0.7902, 0.2396, 0.7902, 0.2396, 0.7902, 0.2396, 0.7902, 0.2396, 0.7902, 0.2396, 0.7902, 0.2396, 0.7902, 0.2396, 0.7902, 0.2396, 0.7902, 0.2396, 0.7902, 0.2396, 0.7902, 0.2396, 0.7902, 0.2396, 0.7902, 0.2396, 0.7902, 0.2396, 0.7902, 0.2396, 0.7902, 0.2396, 0.7902, 0.2396, 0.7902, 0.2396, 0.7902, 0.2396, 0.7902, 0.2396, 0.7902, 0.2396, 0.7902, 0.2396, 0.7902, 0.2396, 0.7902, 0.2396, 0.7902, 0.2396, 0.7902, 0.2396, 0.7902, 0.2396, 0.7902, 0.2396, 0.7902, 0.2396, 0.7902, 0.2396, 0.7902, 0.2396, 0.7902, 0.2396, 0.7902, 0.2396, 0.7902, 0.2396, 0.7902, 0.2396, 0.7902, 0.2396, 0.7902, 0.2396, 0.7902, 0.2396, 0.7902, 0.2396, 0.7902, 0.2396, 0.7902, 0.2396, 0.7902, 0.2396, 0.7902, 0.2396, 0.7902, 0.2396, 0.7902, 0.2396, 0.7902, 0.2396, 0.7902, 0.2396, 0.7902, 0.2396, 0.7902, 0.2396, 0.7902, 0.2396, 0.7902, 0.2396, 0.7902, 0.2396, 0.7902, 0.2396, 0.7902, 0.2396, 0.7902, 0.2396, 0.7902, 0.2396, 0.7902, 0.2396, 0.7902, 0.2396, 0.7902, 0.2396, 0.7902, 0.2396, 0.7902, 0.2396, 0.7902, 0.2396, 0.7902, 0.2396, 0.7902, 0.2396, 0.7902, 0.2396, 0.7902, 0.2396, 0.7902, 0.2396, 0.7902, 0.2396, 0.7902, 0.2396, 0.7902, 0.2396, 0.7902, 0.2396, 0.7902, 0.2396, 0.7902, 0.2396, 0.7902, 0.2396, 0.7902, 0.2396, 0.7902, 0.2396, 0.7902, 0.2396, 0.7902, 0.2396, 0.7902, 0.2396, 0.7902, 0.2396, 0.7902, 0.2396, 0.7902, 0.2396, 0.7902, 0.2396, 0.7902, 0.2396, 0.7902, 0.2396, 0.7902, 0.2396, 0.7902, 0.2396, 0.7902, 0.2396, 0.7902, 0.2396, 0.7902, 0.2396, 0.7902, 0.2396, 0.7902, 0.2396, 0.7902, 0.2396, 0.7902, 0.2396, 0.7902, 0.2396, 0.7902, 0.2458, 0.2725, 0.2458, 0.2725, 0.2458, 0.2725, 0.2458, 0.2725, 0.2458, 0.2725, 0.2458, 0.2725, 0.2458, 0.2725, 0.2458, 0.2725, 0.2458, 0.2725, 0.2458, 0.2725, 0.2458, 0.2725, 0.2458, 0.2725, 0.2458, 0.2725, 0.2458, 0.2725, 0.2458, 0.2725, 0.2458, 0.2725, 0.2458, 0.2725, 0.2458, 0.2725, 0.2458, 0.2725, 0.2458, 0.2725, 0.2458, 0.2725, 0.2458, 0.2725, 0.2458, 0.2725, 0.2458, 0.2725, 0.2458, 0.2725, 0.2458, 0.2725, 0.2458, 0.2725, 0.2458, 0.2725, 0.2458, 0.2725, 0.2458, 0.2725, 0.2458, 0.2725, 0.2458, 0.2725, 0.2458, 0.2725, 0.2458, 0.2725, 0.2458, 0.2725, 0.2458, 0.2725, 0.2458, 0.2725, 0.2458, 0.2725, 0.2458, 0.2725, 0.2458, 0.2725, 0.2458, 0.2725, 0.2458, 0.2725, 0.2458, 0.2725, 0.2458, 0.2725, 0.2458, 0.2725, 0.2458, 0.2725, 0.2458, 0.2725, 0.2458, 0.2725, 0.2458, 0.2725, 0.2458, 0.2725, 0.2458, 0.2725, 0.2458, 0.2725, 0.2458, 0.2725, 0.2458, 0.2725, 0.2458, 0.2725, 0.2458, 0.2725, 0.2458, 0.2725, 0.2458, 0.2725, 0.2458, 0.2725, 0.2458, 0.2725, 0.2396, 0.7902, 0.2396, 0.7902, 0.2396, 0.7902, 0.2396, 0.7902, 0.2396, 0.7902, 0.2396, 0.7902, 0.2396, 0.7902, 0.2396, 0.7902, 0.2396, 0.7902, 0.2396, 0.7902, 0.2396, 0.7902, 0.2396, 0.7902, 0.2396, 0.7902, 0.2396, 0.7902, 0.2396, 0.7902, 0.2396, 0.7902, 0.2396, 0.7902, 0.2396, 0.7902, 0.2396, 0.7902, 0.2396, 0.7902, 0.2396, 0.7902, 0.2396, 0.7902, 0.2396, 0.7902, 0.2396, 0.7902, 0.2396, 0.7902, 0.2396, 0.7902, 0.2396, 0.7902, 0.2396, 0.7902, 0.2396, 0.7902, 0.2396, 0.7902, 0.2396, 0.7902, 0.2396, 0.7902, 0.2396, 0.7902, 0.2396, 0.7902, 0.2396, 0.7902, 0.2396, 0.7902, 0.2396, 0.7902, 0.2396, 0.7902, 0.2396, 0.7902, 0.2396, 0.7902, 0.2396, 0.7902, 0.2396, 0.7902, 0.2396, 0.7902, 0.2396, 0.7902, 0.2396, 0.7902, 0.2396, 0.7902, 0.2396, 0.7902, 0.2396, 0.7902, 0.2396, 0.7902, 0.2396, 0.7902, 0.2396, 0.7902, 0.2396, 0.7902, 0.2396, 0.7902, 0.2396, 0.7902, 0.2396, 0.7902, 0.2396, 0.7902, 0.2396, 0.7902, 0.2396, 0.7902, 0.2396, 0.7902, 0.2396, 0.7902, 0.2396, 0.7902, 0.2396, 0.7902, 0.2396, 0.7902, 0.2396, 0.7902, 0.2458, 0.2725, 0.2458, 0.2725, 0.2458, 0.2725, 0.2458, 0.2725, 0.2458, 0.2725, 0.2458, 0.2725, 0.2458, 0.2725, 0.2458, 0.2725, 0.2458, 0.2725, 0.2458, 0.2725, 0.2458, 0.2725, 0.2458, 0.2725, 0.2458, 0.2725, 0.2458, 0.2725, 0.2458, 0.2725, 0.2458, 0.2725, 0.2458, 0.2725, 0.2458, 0.2725, 0.2458, 0.2725, 0.2458, 0.2725, 0.2458, 0.2725, 0.2458, 0.2725, 0.2458, 0.2725, 0.2458, 0.2725, 0.2458, 0.2725, 0.2458, 0.2725, 0.2458, 0.2725, 0.2458, 0.2725, 0.2458, 0.2725, 0.2458, 0.2725, 0.2458, 0.2725, 0.2458, 0.2725, 0.2458, 0.2725, 0.2458, 0.2725, 0.2458, 0.2725, 0.2458, 0.2725, 0.2458, 0.2725, 0.2458, 0.2725, 0.2458, 0.2725, 0.2458, 0.2725, 0.2458, 0.2725, 0.2458, 0.2725, 0.2458, 0.2725, 0.2458, 0.2725, 0.2458, 0.2725, 0.2458, 0.2725, 0.2458, 0.2725, 0.2458, 0.2725, 0.2458, 0.2725, 0.2458, 0.2725, 0.2458, 0.2725, 0.2458, 0.2725, 0.2458, 0.2725, 0.2458, 0.2725, 0.2458, 0.2725, 0.2458, 0.2725, 0.2458, 0.2725, 0.2458, 0.2725, 0.2458, 0.2725, 0.2458, 0.2725, 0.2458, 0.2725, 0.2458, 0.2725, 0.2458, 0.2725, 0.2458, 0.2725, 0.2458, 0.2725, 0.2458, 0.2725, 0.2458, 0.2725, 0.2458, 0.2725, 0.2458, 0.2725, 0.2458, 0.2725, 0.2458, 0.2725, 0.2458, 0.2725, 0.2458, 0.2725, 0.2458, 0.2725, 0.2458, 0.2725, 0.2458, 0.2725, 0.2458, 0.2725, 0.2458, 0.2725, 0.2458, 0.2725, 0.2458, 0.2725, 0.2458, 0.2725, 0.2458, 0.2725, 0.2458, 0.2725, 0.2458, 0.2725, 0.2458, 0.2725, 0.2458, 0.2725, 0.2458, 0.2725, 0.2458, 0.2725, 0.2458, 0.2725, 0.2458, 0.2725, 0.2458, 0.2725, 0.2458, 0.2725, 0.2458, 0.2725, 0.2458, 0.2725, 0.2458, 0.2725, 0.2458, 0.2725, 0.2458, 0.2725, 0.2458, 0.2725, 0.2458, 0.2725, 0.2458, 0.2725, 0.2458, 0.2725, 0.2458, 0.2725, 0.2458, 0.2725, 0.2458, 0.2725, 0.2458, 0.2725, 0.2458, 0.2725, 0.2458, 0.2725, 0.2458, 0.2725, 0.2458, 0.2725, 0.2458, 0.2725, 0.2458, 0.2725, 0.2458, 0.2725, 0.2458, 0.2725, 0.2458, 0.2725, 0.2458, 0.2725, 0.2458, 0.2725, 0.2458, 0.2725, 0.2458, 0.2725, 0.2458, 0.2725, 0.2458, 0.2725, 0.2458, 0.2725, 0.2458, 0.2725, 0.2458, 0.2725, 0.2458, 0.2725, 0.2458, 0.2725, 0.2458, 0.2725, 0.2458, 0.2725, 0.2458, 0.2725, 0.2458, 0.2725, 0.2458, 0.2725, 0.2458, 0.2725, 0.2458, 0.2725])
me_cylinder_004.materials.append(mat_palette)
me_cylinder_004.use_remesh_fix_poles = True
me_cylinder_004.use_remesh_preserve_attributes = False
me_cylinder_004.use_mirror_vertex_groups = False
me_cylinder_004.update()

# ---- objects
ob_command_center = bpy.data.objects.new('command_center', me_cylinder_002)
ob_miner = bpy.data.objects.new('miner', me_cylinder_003)
ob_tower = bpy.data.objects.new('tower', me_cylinder_004)

# ---- transforms, parenting, visibility, modifiers, constraints
ob_command_center.location = (0.0, 0.0, 0.0)
ob_command_center.lineart.crease_threshold = 0.0
ob_miner.location = (0.0, 0.0, 0.0)
ob_miner.lineart.crease_threshold = 0.0
ob_tower.location = (0.0, 0.0, 0.0)
ob_tower.lineart.crease_threshold = 0.0

# ---- collection membership
col_collection.objects.link(ob_command_center)
col_collection.objects.link(ob_miner)
col_collection.objects.link(ob_tower)

# ---- scene / render settings (as saved in the file)
scene.frame_start = 1; scene.frame_end = 250; scene.frame_set(0)
scene.render.engine = 'BLENDER_EEVEE_NEXT'
scene.cycles.use_denoising = False
scene.cycles.samples = 128
scene.cycles.sampling_pattern = 'TABULATED_SOBOL'
scene.cycles.use_adaptive_sampling = False
scene.cycles.use_light_tree = False
scene.view_settings.view_transform = 'Filmic'
bpy.context.view_layer.update()

# ---- added for rendering (the .blend has no active camera and no usable light): camera, sun
cam_auto = bpy.data.cameras.new('AutoCamera')
cam_auto.lens = 50.0
cam_auto.sensor_width = 36.0
cam_auto.clip_end = 1000.0
ob_auto_camera = bpy.data.objects.new('AutoCamera', cam_auto)
scene.collection.objects.link(ob_auto_camera)
ob_auto_camera.location = (2.77567, -3.33081, 2.22054)
ob_auto_camera.rotation_euler = (1.09748, -7.21219e-08, 0.694738)
scene.camera = ob_auto_camera
light_auto_sun = bpy.data.lights.new('AutoSun', 'SUN')
light_auto_sun.energy = 3.0
light_auto_sun.angle = 0.0523599
ob_auto_sun = bpy.data.objects.new('AutoSun', light_auto_sun)
scene.collection.objects.link(ob_auto_sun)
ob_auto_sun.rotation_euler = (0.872665, 0.174533, 0.523599)
bpy.context.view_layer.update()
